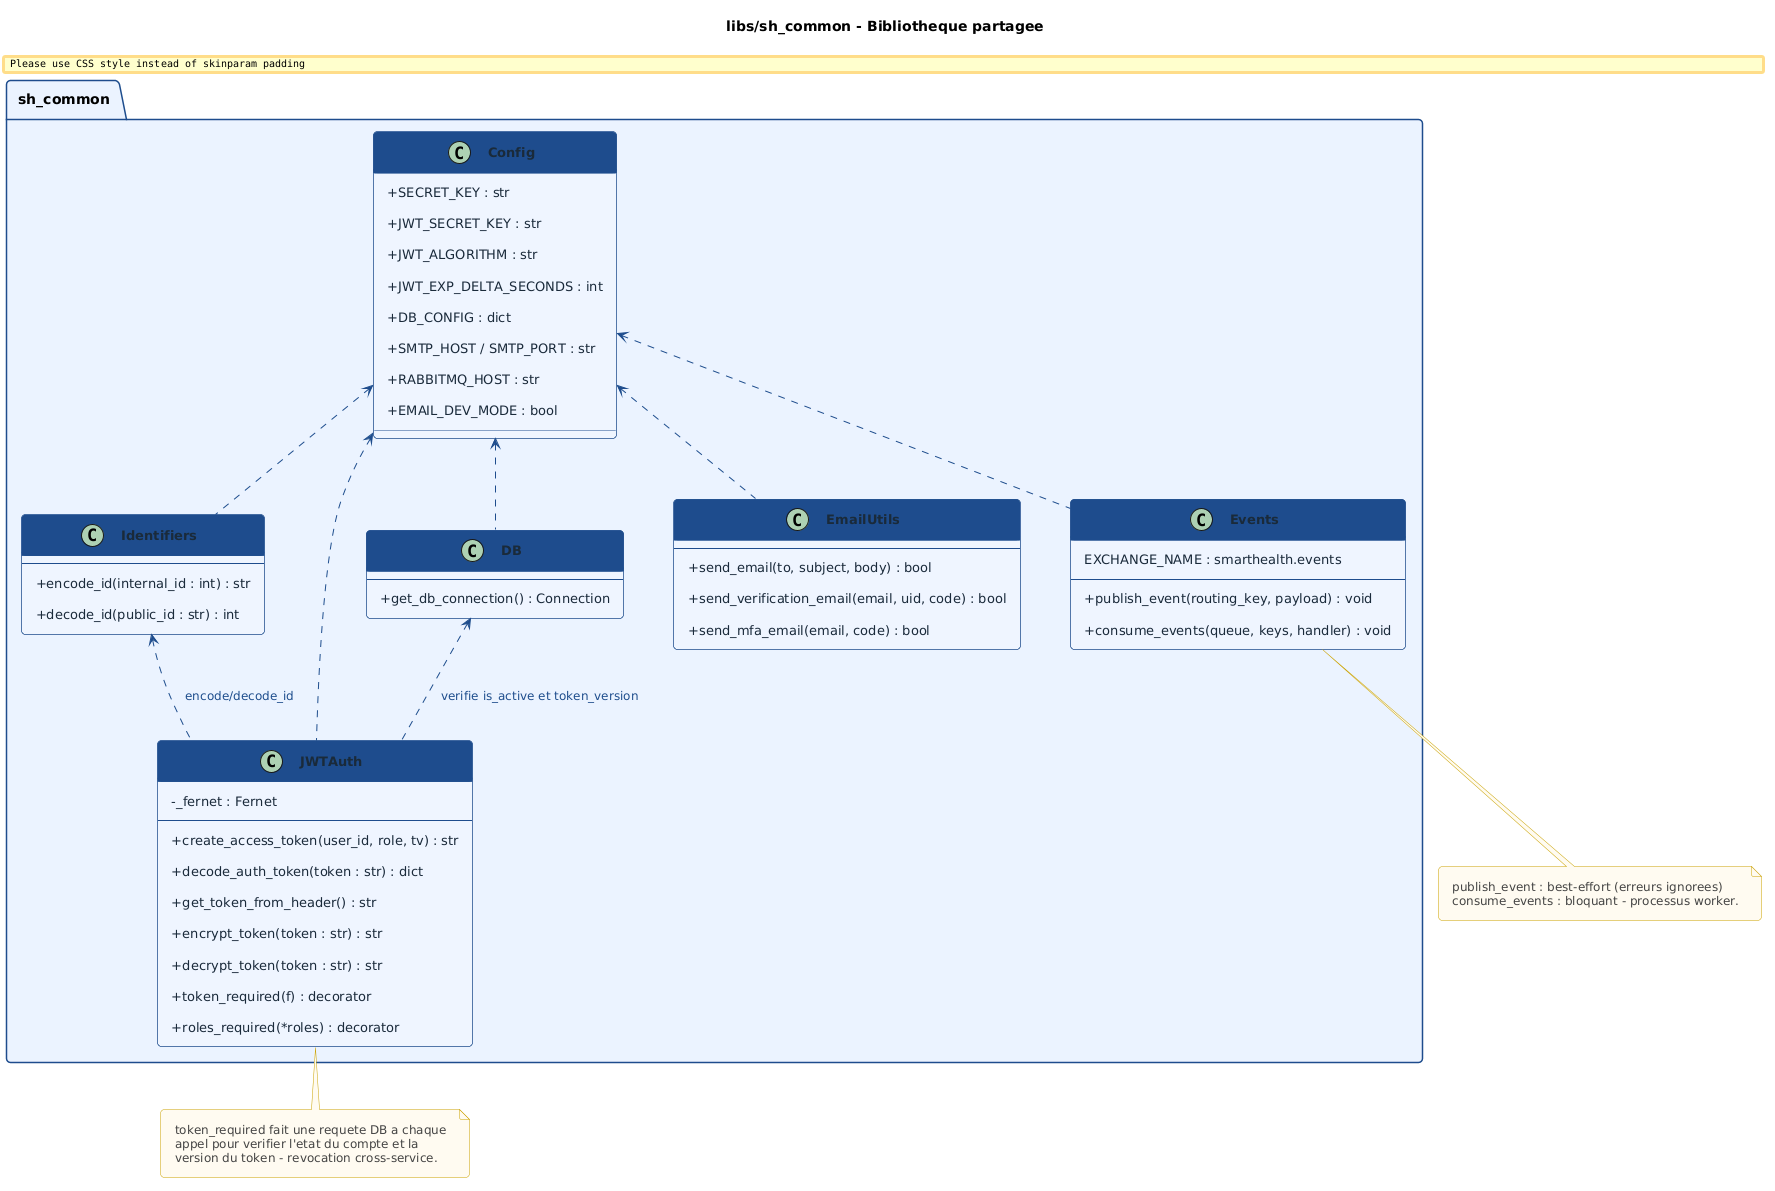

The diagram above was rendered by PlantUML. Its source (embedded in the PNG):
@startuml
skinparam backgroundColor #FFFFFF
skinparam classBackgroundColor #EEF4FF
skinparam classBorderColor #1E4D8C
skinparam classHeaderBackgroundColor #1E4D8C
skinparam classFontColor #FFFFFF
skinparam classFontSize 14
skinparam classFontStyle bold
skinparam classAttributeFontSize 13
skinparam classAttributeFontColor #1a2a3a
skinparam classAttributeIconSize 0
skinparam arrowColor #1E4D8C
skinparam arrowFontColor #1E4D8C
skinparam arrowFontSize 12
skinparam noteFontColor #444444
skinparam noteFontSize 12
skinparam noteBackgroundColor #FFFBF0
skinparam noteBorderColor #C8A000
skinparam shadowing false
skinparam roundcorner 8
skinparam packageBackgroundColor #EBF3FF
skinparam packageBorderColor #1E4D8C
skinparam packageFontSize 14
skinparam packageFontStyle bold
skinparam padding 8
skinparam nodeSep 50
skinparam rankSep 60
title libs/sh_common - Bibliotheque partagee

package "sh_common" {

  class Config {
    + SECRET_KEY : str
    + JWT_SECRET_KEY : str
    + JWT_ALGORITHM : str
    + JWT_EXP_DELTA_SECONDS : int
    + DB_CONFIG : dict
    + SMTP_HOST / SMTP_PORT : str
    + RABBITMQ_HOST : str
    + EMAIL_DEV_MODE : bool
  }

  class Identifiers {
    --
    + encode_id(internal_id : int) : str
    + decode_id(public_id : str) : int
  }

  class JWTAuth {
    - _fernet : Fernet
    --
    + create_access_token(user_id, role, tv) : str
    + decode_auth_token(token : str) : dict
    + get_token_from_header() : str
    + encrypt_token(token : str) : str
    + decrypt_token(token : str) : str
    + token_required(f) : decorator
    + roles_required(*roles) : decorator
  }

  class DB {
    --
    + get_db_connection() : Connection
  }

  class EmailUtils {
    --
    + send_email(to, subject, body) : bool
    + send_verification_email(email, uid, code) : bool
    + send_mfa_email(email, code) : bool
  }

  class Events {
    EXCHANGE_NAME : smarthealth.events
    --
    + publish_event(routing_key, payload) : void
    + consume_events(queue, keys, handler) : void
  }
}

Config <.. Identifiers
Config <.. JWTAuth
Config <.. DB
Config <.. EmailUtils
Config <.. Events
Identifiers <.. JWTAuth : encode/decode_id
DB <.. JWTAuth : verifie is_active et token_version

note bottom of JWTAuth
  token_required fait une requete DB a chaque
  appel pour verifier l'etat du compte et la
  version du token - revocation cross-service.
end note

note bottom of Events
  publish_event : best-effort (erreurs ignorees)
  consume_events : bloquant - processus worker.
end note
@enduml